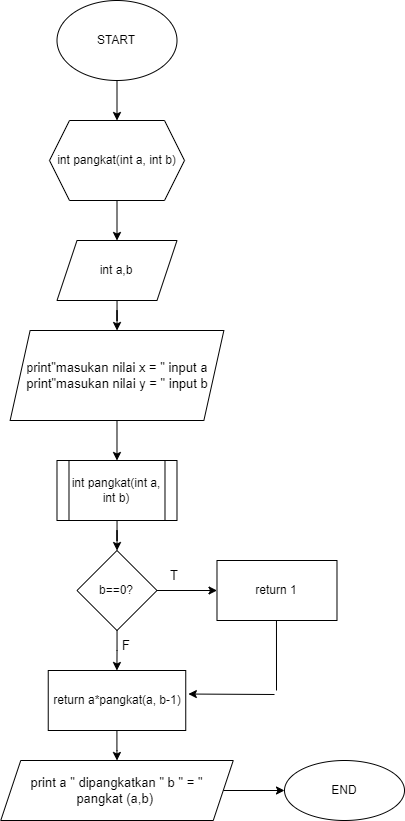

The diagram above was exported from draw.io. Its source (the exported page's mxGraphModel, read from the mxfile embedded in the PNG):
<mxGraphModel dx="914" dy="1607" grid="1" gridSize="10" guides="1" tooltips="1" connect="1" arrows="1" fold="1" page="1" pageScale="1" pageWidth="850" pageHeight="1100" math="0" shadow="0">
  <root>
    <mxCell id="0" />
    <mxCell id="1" parent="0" />
    <mxCell id="jm3qJIfM8UtzJM5Vh_rK-4" value="" style="edgeStyle=orthogonalEdgeStyle;rounded=0;orthogonalLoop=1;jettySize=auto;html=1;" edge="1" parent="1" source="jm3qJIfM8UtzJM5Vh_rK-1" target="jm3qJIfM8UtzJM5Vh_rK-3">
      <mxGeometry relative="1" as="geometry" />
    </mxCell>
    <mxCell id="jm3qJIfM8UtzJM5Vh_rK-1" value="START" style="ellipse;whiteSpace=wrap;html=1;" vertex="1" parent="1">
      <mxGeometry x="372.5" y="-70" width="120" height="80" as="geometry" />
    </mxCell>
    <mxCell id="jm3qJIfM8UtzJM5Vh_rK-6" value="" style="edgeStyle=orthogonalEdgeStyle;rounded=0;orthogonalLoop=1;jettySize=auto;html=1;" edge="1" parent="1" source="jm3qJIfM8UtzJM5Vh_rK-3" target="jm3qJIfM8UtzJM5Vh_rK-5">
      <mxGeometry relative="1" as="geometry" />
    </mxCell>
    <mxCell id="jm3qJIfM8UtzJM5Vh_rK-3" value="int pangkat(int a, int b)" style="shape=hexagon;perimeter=hexagonPerimeter2;whiteSpace=wrap;html=1;fixedSize=1;" vertex="1" parent="1">
      <mxGeometry x="365" y="50" width="135" height="80" as="geometry" />
    </mxCell>
    <mxCell id="jm3qJIfM8UtzJM5Vh_rK-8" value="" style="edgeStyle=orthogonalEdgeStyle;rounded=0;orthogonalLoop=1;jettySize=auto;html=1;" edge="1" parent="1" source="jm3qJIfM8UtzJM5Vh_rK-5" target="jm3qJIfM8UtzJM5Vh_rK-7">
      <mxGeometry relative="1" as="geometry" />
    </mxCell>
    <mxCell id="jm3qJIfM8UtzJM5Vh_rK-5" value="int a,b" style="shape=parallelogram;perimeter=parallelogramPerimeter;whiteSpace=wrap;html=1;fixedSize=1;" vertex="1" parent="1">
      <mxGeometry x="372.5" y="170" width="120" height="60" as="geometry" />
    </mxCell>
    <mxCell id="jm3qJIfM8UtzJM5Vh_rK-10" value="" style="edgeStyle=orthogonalEdgeStyle;rounded=0;orthogonalLoop=1;jettySize=auto;html=1;fontSize=13;" edge="1" parent="1" source="jm3qJIfM8UtzJM5Vh_rK-7" target="jm3qJIfM8UtzJM5Vh_rK-9">
      <mxGeometry relative="1" as="geometry" />
    </mxCell>
    <mxCell id="jm3qJIfM8UtzJM5Vh_rK-7" value="p&lt;font style=&quot;font-size: 13px;&quot;&gt;rint&quot;masukan nilai x = &quot; input a&lt;br&gt;print&quot;masukan nilai y = &quot; input b&lt;/font&gt;" style="shape=parallelogram;perimeter=parallelogramPerimeter;whiteSpace=wrap;html=1;fixedSize=1;" vertex="1" parent="1">
      <mxGeometry x="325.62" y="260" width="213.75" height="90" as="geometry" />
    </mxCell>
    <mxCell id="jm3qJIfM8UtzJM5Vh_rK-12" value="" style="edgeStyle=orthogonalEdgeStyle;rounded=0;orthogonalLoop=1;jettySize=auto;html=1;fontSize=13;" edge="1" parent="1" source="jm3qJIfM8UtzJM5Vh_rK-9" target="jm3qJIfM8UtzJM5Vh_rK-11">
      <mxGeometry relative="1" as="geometry" />
    </mxCell>
    <mxCell id="jm3qJIfM8UtzJM5Vh_rK-9" value="int pangkat(int a, int b)" style="shape=process;whiteSpace=wrap;html=1;backgroundOutline=1;" vertex="1" parent="1">
      <mxGeometry x="372.495" y="390" width="120" height="60" as="geometry" />
    </mxCell>
    <mxCell id="jm3qJIfM8UtzJM5Vh_rK-14" value="" style="edgeStyle=orthogonalEdgeStyle;rounded=0;orthogonalLoop=1;jettySize=auto;html=1;fontSize=13;" edge="1" parent="1" source="jm3qJIfM8UtzJM5Vh_rK-11" target="jm3qJIfM8UtzJM5Vh_rK-13">
      <mxGeometry relative="1" as="geometry" />
    </mxCell>
    <mxCell id="jm3qJIfM8UtzJM5Vh_rK-18" value="" style="edgeStyle=orthogonalEdgeStyle;rounded=0;orthogonalLoop=1;jettySize=auto;html=1;fontSize=13;" edge="1" parent="1" source="jm3qJIfM8UtzJM5Vh_rK-11" target="jm3qJIfM8UtzJM5Vh_rK-17">
      <mxGeometry relative="1" as="geometry" />
    </mxCell>
    <mxCell id="jm3qJIfM8UtzJM5Vh_rK-11" value="b==0?" style="rhombus;whiteSpace=wrap;html=1;" vertex="1" parent="1">
      <mxGeometry x="392.495" y="480" width="80" height="80" as="geometry" />
    </mxCell>
    <mxCell id="jm3qJIfM8UtzJM5Vh_rK-16" value="" style="edgeStyle=orthogonalEdgeStyle;rounded=0;orthogonalLoop=1;jettySize=auto;html=1;fontSize=13;" edge="1" parent="1" source="jm3qJIfM8UtzJM5Vh_rK-13" target="jm3qJIfM8UtzJM5Vh_rK-15">
      <mxGeometry relative="1" as="geometry" />
    </mxCell>
    <mxCell id="jm3qJIfM8UtzJM5Vh_rK-13" value="return a*pangkat(a, b-1)" style="whiteSpace=wrap;html=1;" vertex="1" parent="1">
      <mxGeometry x="363.74" y="600" width="137.51" height="60" as="geometry" />
    </mxCell>
    <mxCell id="jm3qJIfM8UtzJM5Vh_rK-29" value="" style="edgeStyle=orthogonalEdgeStyle;rounded=0;orthogonalLoop=1;jettySize=auto;html=1;fontSize=13;" edge="1" parent="1" source="jm3qJIfM8UtzJM5Vh_rK-15" target="jm3qJIfM8UtzJM5Vh_rK-28">
      <mxGeometry relative="1" as="geometry" />
    </mxCell>
    <mxCell id="jm3qJIfM8UtzJM5Vh_rK-15" value="&lt;font style=&quot;font-size: 13px;&quot;&gt;print a &quot; dipangkatkan &quot; b &quot; = &quot;&lt;br&gt;pangkat (a,b)&amp;nbsp;&lt;/font&gt;" style="shape=parallelogram;perimeter=parallelogramPerimeter;whiteSpace=wrap;html=1;fixedSize=1;" vertex="1" parent="1">
      <mxGeometry x="316.25" y="690" width="232.5" height="60" as="geometry" />
    </mxCell>
    <mxCell id="jm3qJIfM8UtzJM5Vh_rK-17" value="return 1" style="whiteSpace=wrap;html=1;" vertex="1" parent="1">
      <mxGeometry x="532.495" y="490" width="120" height="60" as="geometry" />
    </mxCell>
    <mxCell id="jm3qJIfM8UtzJM5Vh_rK-19" value="T" style="text;html=1;strokeColor=none;fillColor=none;align=center;verticalAlign=middle;whiteSpace=wrap;rounded=0;fontSize=13;" vertex="1" parent="1">
      <mxGeometry x="460" y="490" width="60" height="30" as="geometry" />
    </mxCell>
    <mxCell id="jm3qJIfM8UtzJM5Vh_rK-26" value="" style="endArrow=none;html=1;rounded=0;fontSize=13;" edge="1" parent="1">
      <mxGeometry width="50" height="50" relative="1" as="geometry">
        <mxPoint x="592" y="620" as="sourcePoint" />
        <mxPoint x="591.97" y="550" as="targetPoint" />
      </mxGeometry>
    </mxCell>
    <mxCell id="jm3qJIfM8UtzJM5Vh_rK-27" value="" style="endArrow=classic;html=1;rounded=0;fontSize=13;entryX=1.019;entryY=0.392;entryDx=0;entryDy=0;entryPerimeter=0;" edge="1" parent="1" target="jm3qJIfM8UtzJM5Vh_rK-13">
      <mxGeometry width="50" height="50" relative="1" as="geometry">
        <mxPoint x="590" y="624" as="sourcePoint" />
        <mxPoint x="660" y="680" as="targetPoint" />
      </mxGeometry>
    </mxCell>
    <mxCell id="jm3qJIfM8UtzJM5Vh_rK-28" value="END" style="ellipse;whiteSpace=wrap;html=1;" vertex="1" parent="1">
      <mxGeometry x="600" y="690" width="120" height="60" as="geometry" />
    </mxCell>
    <mxCell id="jm3qJIfM8UtzJM5Vh_rK-30" value="F" style="text;html=1;strokeColor=none;fillColor=none;align=center;verticalAlign=middle;whiteSpace=wrap;rounded=0;fontSize=13;" vertex="1" parent="1">
      <mxGeometry x="412.49" y="560" width="60" height="30" as="geometry" />
    </mxCell>
  </root>
</mxGraphModel>